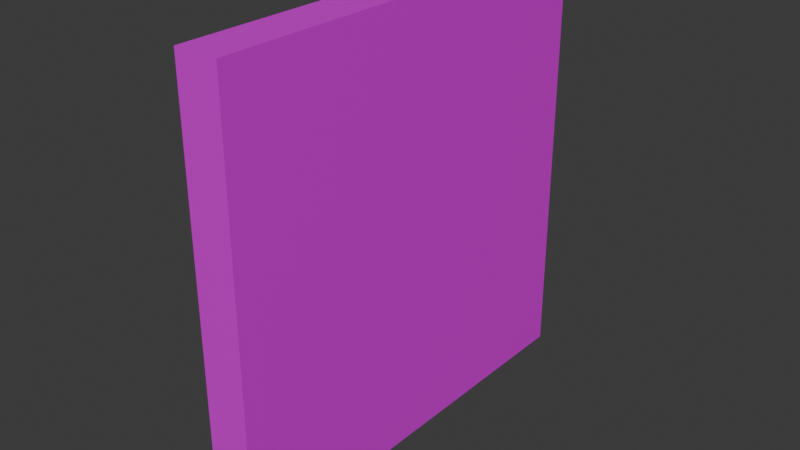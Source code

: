 # Source: HalfWall.blend  (saved by Blender 4.5.90; exported with 4.5.12 LTS)
import bpy
from mathutils import Matrix  # noqa: F401  (used for matrix-valued properties, if any)

bpy.ops.wm.read_factory_settings(use_empty=True)
scene = bpy.context.scene
scene.name = 'Scene'

# ---- materials (node trees are filled in below, after node groups)
mat_material = bpy.data.materials.new('Material')

# ---- material node trees
mat_material.use_nodes = True; mat_material.node_tree.nodes.clear()
_N = mat_material.node_tree.nodes; _L = mat_material.node_tree.links
n0 = _N.new('ShaderNodeBsdfPrincipled'); n0.name = 'Principled BSDF'; n0.location = (-200, 100)
n0.inputs[0].default_value = (0.7689, 0.0, 0.8009, 1.0)
n1 = _N.new('ShaderNodeOutputMaterial'); n1.name = 'Material Output'; n1.location = (200, 100)
_L.new(n0.outputs[0], n1.inputs[0])
n1.is_active_output = True

# ---- world
world_world = bpy.data.worlds.new('World'); scene.world = world_world
world_world.use_nodes = True; world_world.node_tree.nodes.clear()
_N = world_world.node_tree.nodes; _L = world_world.node_tree.links
n0 = _N.new('ShaderNodeOutputWorld'); n0.name = 'World Output'; n0.location = (200, 100)
n1 = _N.new('ShaderNodeBackground'); n1.name = 'Background'; n1.location = (-200, 100)
n1.inputs[0].default_value = (0.05088, 0.05088, 0.05088, 1.0)
_L.new(n1.outputs[0], n0.inputs[0])
n0.is_active_output = True
world_world.color = (0.05088, 0.05088, 0.05088)
world_world.sun_shadow_jitter_overblur = 0.0

# ---- meshes
me_vert_002 = bpy.data.meshes.new('Vert.002')
me_vert_002.from_pydata([(4.75, 0.0, -0.49), (4.75, 5.0, -0.49), (4.75, 0.0, 4.51), (4.75, 5.0, 4.51), (5.25, 0.0, -0.49), (5.25, 5.0, -0.49), (5.25, 0.0, 4.51), (5.25, 5.0, 4.51)], [], [(0, 2, 3, 1), (4, 5, 7, 6), (2, 0, 4, 6), (3, 2, 6, 7), (1, 3, 7, 5), (0, 1, 5, 4)])
me_vert_002.materials.append(mat_material)
me_vert_002.update()

# ---- objects
ob_outerwall = bpy.data.objects.new('OuterWall', me_vert_002)

# ---- transforms, parenting, visibility, modifiers, constraints
ob_outerwall.location = (0.0, 0.0, 0.0)

# ---- collection membership
scene.collection.objects.link(ob_outerwall)

# ---- scene / render settings (as saved in the file)
scene.frame_start = 1; scene.frame_end = 250; scene.frame_set(0)
scene.render.engine = 'BLENDER_EEVEE_NEXT'
scene.render.bake_bias = 0.0
scene.render.bake_samples = 0
scene.cycles.sampling_pattern = 'TABULATED_SOBOL'
scene.eevee.use_volume_custom_range = False
bpy.context.view_layer.update()

# ---- added for rendering (the .blend has no active camera and no usable light): camera, sun
cam_auto = bpy.data.cameras.new('AutoCamera')
cam_auto.lens = 50.0
cam_auto.sensor_width = 36.0
cam_auto.clip_end = 1000.0
ob_auto_camera = bpy.data.objects.new('AutoCamera', cam_auto)
scene.collection.objects.link(ob_auto_camera)
ob_auto_camera.location = (11.5587, -5.37039, 7.25693)
ob_auto_camera.rotation_euler = (1.09748, -7.21219e-08, 0.694738)
scene.camera = ob_auto_camera
light_auto_sun = bpy.data.lights.new('AutoSun', 'SUN')
light_auto_sun.energy = 3.0
light_auto_sun.angle = 0.0523599
ob_auto_sun = bpy.data.objects.new('AutoSun', light_auto_sun)
scene.collection.objects.link(ob_auto_sun)
ob_auto_sun.rotation_euler = (0.872665, 0.174533, 0.523599)
bpy.context.view_layer.update()
